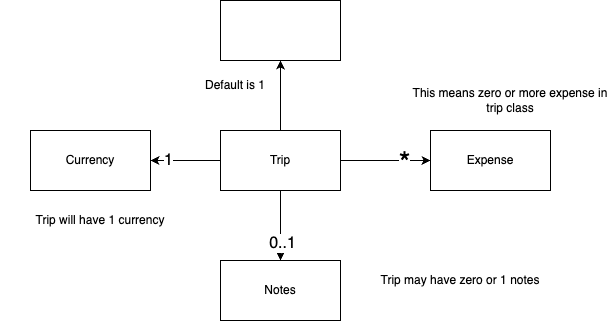

The diagram above was exported from draw.io. Its source (the exported page's mxGraphModel, read from the mxfile embedded in the PNG):
<mxGraphModel dx="444" dy="800" grid="1" gridSize="10" guides="1" tooltips="1" connect="1" arrows="1" fold="1" page="1" pageScale="1" pageWidth="3300" pageHeight="2339" math="0" shadow="0">
  <root>
    <mxCell id="0" />
    <mxCell id="1" parent="0" />
    <mxCell id="4" style="edgeStyle=none;html=1;entryX=0;entryY=0.5;entryDx=0;entryDy=0;" edge="1" parent="1" source="2" target="3">
      <mxGeometry relative="1" as="geometry" />
    </mxCell>
    <mxCell id="5" value="&lt;font style=&quot;font-size: 30px;&quot;&gt;*&lt;/font&gt;" style="edgeLabel;html=1;align=center;verticalAlign=middle;resizable=0;points=[];" vertex="1" connectable="0" parent="4">
      <mxGeometry x="0.4" y="-1" relative="1" as="geometry">
        <mxPoint as="offset" />
      </mxGeometry>
    </mxCell>
    <mxCell id="7" style="edgeStyle=none;html=1;entryX=0.5;entryY=0;entryDx=0;entryDy=0;" edge="1" parent="1" source="2" target="6">
      <mxGeometry relative="1" as="geometry" />
    </mxCell>
    <mxCell id="8" value="&lt;font style=&quot;font-size: 16px;&quot;&gt;0..1&lt;/font&gt;" style="edgeLabel;html=1;align=center;verticalAlign=middle;resizable=0;points=[];" vertex="1" connectable="0" parent="7">
      <mxGeometry x="0.5" y="1" relative="1" as="geometry">
        <mxPoint as="offset" />
      </mxGeometry>
    </mxCell>
    <mxCell id="10" style="edgeStyle=none;html=1;" edge="1" parent="1" source="2" target="9">
      <mxGeometry relative="1" as="geometry" />
    </mxCell>
    <mxCell id="13" value="&lt;font style=&quot;font-size: 16px;&quot;&gt;1&lt;/font&gt;" style="edgeLabel;html=1;align=center;verticalAlign=middle;resizable=0;points=[];" vertex="1" connectable="0" parent="10">
      <mxGeometry x="0.5143" y="-1" relative="1" as="geometry">
        <mxPoint as="offset" />
      </mxGeometry>
    </mxCell>
    <mxCell id="19" style="edgeStyle=none;html=1;" edge="1" parent="1" source="2" target="18">
      <mxGeometry relative="1" as="geometry" />
    </mxCell>
    <mxCell id="2" value="Trip" style="rounded=0;whiteSpace=wrap;html=1;" vertex="1" parent="1">
      <mxGeometry x="240" y="260" width="120" height="60" as="geometry" />
    </mxCell>
    <mxCell id="3" value="Expense" style="rounded=0;whiteSpace=wrap;html=1;" vertex="1" parent="1">
      <mxGeometry x="450" y="260" width="120" height="60" as="geometry" />
    </mxCell>
    <mxCell id="6" value="Notes" style="rounded=0;whiteSpace=wrap;html=1;" vertex="1" parent="1">
      <mxGeometry x="240" y="390" width="120" height="60" as="geometry" />
    </mxCell>
    <mxCell id="9" value="Currency" style="rounded=0;whiteSpace=wrap;html=1;" vertex="1" parent="1">
      <mxGeometry x="50" y="260" width="120" height="60" as="geometry" />
    </mxCell>
    <mxCell id="15" value="This means zero or more expense in trip class" style="text;html=1;align=center;verticalAlign=middle;whiteSpace=wrap;rounded=0;" vertex="1" parent="1">
      <mxGeometry x="430" y="220" width="200" height="20" as="geometry" />
    </mxCell>
    <mxCell id="16" value="Trip may have zero or 1 notes" style="text;html=1;align=center;verticalAlign=middle;whiteSpace=wrap;rounded=0;" vertex="1" parent="1">
      <mxGeometry x="380" y="400" width="200" height="20" as="geometry" />
    </mxCell>
    <mxCell id="17" value="Trip will have 1 currency" style="text;html=1;align=center;verticalAlign=middle;whiteSpace=wrap;rounded=0;" vertex="1" parent="1">
      <mxGeometry x="20" y="340" width="200" height="20" as="geometry" />
    </mxCell>
    <mxCell id="18" value="" style="rounded=0;whiteSpace=wrap;html=1;" vertex="1" parent="1">
      <mxGeometry x="240" y="130" width="120" height="60" as="geometry" />
    </mxCell>
    <mxCell id="20" value="Default is 1" style="text;html=1;align=center;verticalAlign=middle;whiteSpace=wrap;rounded=0;" vertex="1" parent="1">
      <mxGeometry x="210" y="200" width="90" height="30" as="geometry" />
    </mxCell>
  </root>
</mxGraphModel>